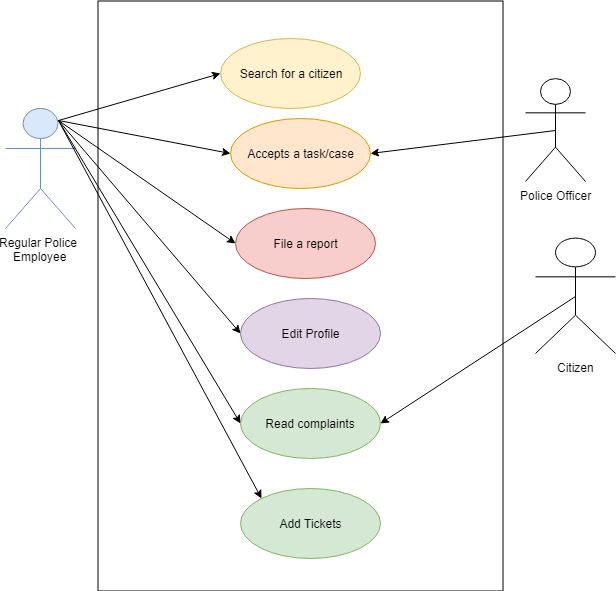

The diagram above was exported from draw.io. Its source (the exported page's mxGraphModel, read from the mxfile embedded in the PNG):
<mxGraphModel dx="1010" dy="550" grid="1" gridSize="10" guides="1" tooltips="1" connect="1" arrows="1" fold="1" page="1" pageScale="1" pageWidth="850" pageHeight="1100" math="0" shadow="0">
  <root>
    <mxCell id="0" />
    <mxCell id="1" parent="0" />
    <mxCell id="WYMeRGP5h_I6b93Y3MfE-2" value="" style="rounded=0;whiteSpace=wrap;html=1;" vertex="1" parent="1">
      <mxGeometry x="232.5" y="22.5" width="405" height="590" as="geometry" />
    </mxCell>
    <mxCell id="QVsmNH_Bd17jOQ9UzeGP-1" value="Regular Police &lt;br&gt;Employee" style="shape=umlActor;verticalLabelPosition=bottom;labelBackgroundColor=#ffffff;verticalAlign=top;html=1;fillColor=#dae8fc;strokeColor=#6c8ebf;" parent="1" vertex="1">
      <mxGeometry x="140" y="130" width="70" height="120" as="geometry" />
    </mxCell>
    <mxCell id="QVsmNH_Bd17jOQ9UzeGP-11" value="Accepts a task/case" style="ellipse;whiteSpace=wrap;html=1;fillColor=#ffe6cc;strokeColor=#d79b00;" parent="1" vertex="1">
      <mxGeometry x="365" y="140" width="140" height="70" as="geometry" />
    </mxCell>
    <mxCell id="QVsmNH_Bd17jOQ9UzeGP-12" value="Search for a citizen" style="ellipse;whiteSpace=wrap;html=1;fillColor=#fff2cc;strokeColor=#d6b656;" parent="1" vertex="1">
      <mxGeometry x="355" y="60" width="140" height="70" as="geometry" />
    </mxCell>
    <mxCell id="QVsmNH_Bd17jOQ9UzeGP-13" value="File a report" style="ellipse;whiteSpace=wrap;html=1;fillColor=#f8cecc;strokeColor=#b85450;" parent="1" vertex="1">
      <mxGeometry x="370" y="230" width="140" height="70" as="geometry" />
    </mxCell>
    <mxCell id="QVsmNH_Bd17jOQ9UzeGP-18" value="Edit Profile" style="ellipse;whiteSpace=wrap;html=1;fillColor=#e1d5e7;strokeColor=#9673a6;" parent="1" vertex="1">
      <mxGeometry x="375" y="320" width="140" height="70" as="geometry" />
    </mxCell>
    <mxCell id="QVsmNH_Bd17jOQ9UzeGP-20" value="Read complaints" style="ellipse;whiteSpace=wrap;html=1;fillColor=#d5e8d4;strokeColor=#82b366;" parent="1" vertex="1">
      <mxGeometry x="375" y="410" width="140" height="70" as="geometry" />
    </mxCell>
    <mxCell id="QVsmNH_Bd17jOQ9UzeGP-22" value="Citizen" style="shape=umlActor;verticalLabelPosition=bottom;labelBackgroundColor=#ffffff;verticalAlign=top;html=1;" parent="1" vertex="1">
      <mxGeometry x="670" y="260" width="80" height="115" as="geometry" />
    </mxCell>
    <mxCell id="QVsmNH_Bd17jOQ9UzeGP-25" value="Police Officer" style="shape=umlActor;verticalLabelPosition=bottom;labelBackgroundColor=#ffffff;verticalAlign=top;html=1;" parent="1" vertex="1">
      <mxGeometry x="660" y="100" width="60" height="103" as="geometry" />
    </mxCell>
    <mxCell id="WYMeRGP5h_I6b93Y3MfE-1" value="Add Tickets" style="ellipse;whiteSpace=wrap;html=1;fillColor=#d5e8d4;strokeColor=#82b366;" vertex="1" parent="1">
      <mxGeometry x="375" y="510" width="140" height="70" as="geometry" />
    </mxCell>
    <mxCell id="WYMeRGP5h_I6b93Y3MfE-3" value="" style="endArrow=classic;html=1;entryX=0;entryY=0.5;entryDx=0;entryDy=0;exitX=0.75;exitY=0.1;exitDx=0;exitDy=0;exitPerimeter=0;" edge="1" parent="1" source="QVsmNH_Bd17jOQ9UzeGP-1" target="QVsmNH_Bd17jOQ9UzeGP-12">
      <mxGeometry width="50" height="50" relative="1" as="geometry">
        <mxPoint x="240" y="160" as="sourcePoint" />
        <mxPoint x="290" y="110" as="targetPoint" />
      </mxGeometry>
    </mxCell>
    <mxCell id="WYMeRGP5h_I6b93Y3MfE-4" value="" style="endArrow=classic;html=1;entryX=0;entryY=0.5;entryDx=0;entryDy=0;exitX=0.75;exitY=0.1;exitDx=0;exitDy=0;exitPerimeter=0;" edge="1" parent="1" source="QVsmNH_Bd17jOQ9UzeGP-1" target="QVsmNH_Bd17jOQ9UzeGP-11">
      <mxGeometry width="50" height="50" relative="1" as="geometry">
        <mxPoint x="230" y="210" as="sourcePoint" />
        <mxPoint x="280" y="160" as="targetPoint" />
      </mxGeometry>
    </mxCell>
    <mxCell id="WYMeRGP5h_I6b93Y3MfE-5" value="" style="endArrow=classic;html=1;entryX=0;entryY=0.5;entryDx=0;entryDy=0;exitX=0.75;exitY=0.1;exitDx=0;exitDy=0;exitPerimeter=0;" edge="1" parent="1" source="QVsmNH_Bd17jOQ9UzeGP-1" target="QVsmNH_Bd17jOQ9UzeGP-13">
      <mxGeometry width="50" height="50" relative="1" as="geometry">
        <mxPoint x="250" y="230" as="sourcePoint" />
        <mxPoint x="300" y="180" as="targetPoint" />
      </mxGeometry>
    </mxCell>
    <mxCell id="WYMeRGP5h_I6b93Y3MfE-6" value="" style="endArrow=classic;html=1;entryX=0;entryY=0.5;entryDx=0;entryDy=0;exitX=0.75;exitY=0.1;exitDx=0;exitDy=0;exitPerimeter=0;" edge="1" parent="1" source="QVsmNH_Bd17jOQ9UzeGP-1" target="QVsmNH_Bd17jOQ9UzeGP-18">
      <mxGeometry width="50" height="50" relative="1" as="geometry">
        <mxPoint x="260" y="320" as="sourcePoint" />
        <mxPoint x="310" y="270" as="targetPoint" />
      </mxGeometry>
    </mxCell>
    <mxCell id="WYMeRGP5h_I6b93Y3MfE-7" value="" style="endArrow=classic;html=1;entryX=0;entryY=0.5;entryDx=0;entryDy=0;exitX=0.75;exitY=0.1;exitDx=0;exitDy=0;exitPerimeter=0;" edge="1" parent="1" source="QVsmNH_Bd17jOQ9UzeGP-1" target="QVsmNH_Bd17jOQ9UzeGP-20">
      <mxGeometry width="50" height="50" relative="1" as="geometry">
        <mxPoint x="203" y="152" as="sourcePoint" />
        <mxPoint x="385" y="365" as="targetPoint" />
      </mxGeometry>
    </mxCell>
    <mxCell id="WYMeRGP5h_I6b93Y3MfE-11" value="" style="endArrow=classic;html=1;entryX=0;entryY=0;entryDx=0;entryDy=0;exitX=0.75;exitY=0.1;exitDx=0;exitDy=0;exitPerimeter=0;" edge="1" parent="1" source="QVsmNH_Bd17jOQ9UzeGP-1" target="WYMeRGP5h_I6b93Y3MfE-1">
      <mxGeometry width="50" height="50" relative="1" as="geometry">
        <mxPoint x="250" y="460" as="sourcePoint" />
        <mxPoint x="300" y="410" as="targetPoint" />
      </mxGeometry>
    </mxCell>
    <mxCell id="WYMeRGP5h_I6b93Y3MfE-12" value="" style="endArrow=classic;html=1;entryX=1;entryY=0.5;entryDx=0;entryDy=0;exitX=0.5;exitY=0.5;exitDx=0;exitDy=0;exitPerimeter=0;" edge="1" parent="1" source="QVsmNH_Bd17jOQ9UzeGP-22" target="QVsmNH_Bd17jOQ9UzeGP-20">
      <mxGeometry width="50" height="50" relative="1" as="geometry">
        <mxPoint x="580" y="400" as="sourcePoint" />
        <mxPoint x="630" y="350" as="targetPoint" />
      </mxGeometry>
    </mxCell>
    <mxCell id="WYMeRGP5h_I6b93Y3MfE-13" value="" style="endArrow=classic;html=1;entryX=1;entryY=0.5;entryDx=0;entryDy=0;exitX=0.5;exitY=0.5;exitDx=0;exitDy=0;exitPerimeter=0;" edge="1" parent="1" source="QVsmNH_Bd17jOQ9UzeGP-25" target="QVsmNH_Bd17jOQ9UzeGP-11">
      <mxGeometry width="50" height="50" relative="1" as="geometry">
        <mxPoint x="650" y="210" as="sourcePoint" />
        <mxPoint x="495" y="357" as="targetPoint" />
      </mxGeometry>
    </mxCell>
  </root>
</mxGraphModel>